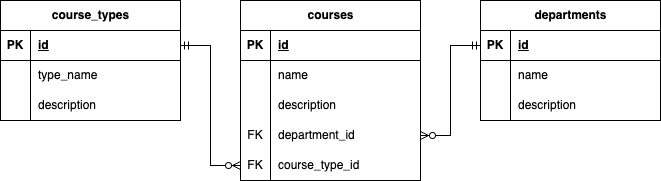

The diagram above was exported from draw.io. Its source (the exported page's mxGraphModel, read from the mxfile embedded in the PNG):
<mxGraphModel dx="954" dy="605" grid="1" gridSize="10" guides="1" tooltips="1" connect="1" arrows="1" fold="1" page="1" pageScale="1" pageWidth="827" pageHeight="1169" math="0" shadow="0">
  <root>
    <mxCell id="0" />
    <mxCell id="1" parent="0" />
    <mxCell id="v9_5kvG8odFfv_mH-aqH-1" value="courses" style="shape=table;startSize=30;container=1;collapsible=1;childLayout=tableLayout;fixedRows=1;rowLines=0;fontStyle=1;align=center;resizeLast=1;html=1;" vertex="1" parent="1">
      <mxGeometry x="328" y="40" width="180" height="180" as="geometry" />
    </mxCell>
    <mxCell id="v9_5kvG8odFfv_mH-aqH-2" value="" style="shape=tableRow;horizontal=0;startSize=0;swimlaneHead=0;swimlaneBody=0;fillColor=none;collapsible=0;dropTarget=0;points=[[0,0.5],[1,0.5]];portConstraint=eastwest;top=0;left=0;right=0;bottom=1;" vertex="1" parent="v9_5kvG8odFfv_mH-aqH-1">
      <mxGeometry y="30" width="180" height="30" as="geometry" />
    </mxCell>
    <mxCell id="v9_5kvG8odFfv_mH-aqH-3" value="PK" style="shape=partialRectangle;connectable=0;fillColor=none;top=0;left=0;bottom=0;right=0;fontStyle=1;overflow=hidden;whiteSpace=wrap;html=1;" vertex="1" parent="v9_5kvG8odFfv_mH-aqH-2">
      <mxGeometry width="30" height="30" as="geometry">
        <mxRectangle width="30" height="30" as="alternateBounds" />
      </mxGeometry>
    </mxCell>
    <mxCell id="v9_5kvG8odFfv_mH-aqH-4" value="id" style="shape=partialRectangle;connectable=0;fillColor=none;top=0;left=0;bottom=0;right=0;align=left;spacingLeft=6;fontStyle=5;overflow=hidden;whiteSpace=wrap;html=1;" vertex="1" parent="v9_5kvG8odFfv_mH-aqH-2">
      <mxGeometry x="30" width="150" height="30" as="geometry">
        <mxRectangle width="150" height="30" as="alternateBounds" />
      </mxGeometry>
    </mxCell>
    <mxCell id="v9_5kvG8odFfv_mH-aqH-5" value="" style="shape=tableRow;horizontal=0;startSize=0;swimlaneHead=0;swimlaneBody=0;fillColor=none;collapsible=0;dropTarget=0;points=[[0,0.5],[1,0.5]];portConstraint=eastwest;top=0;left=0;right=0;bottom=0;" vertex="1" parent="v9_5kvG8odFfv_mH-aqH-1">
      <mxGeometry y="60" width="180" height="30" as="geometry" />
    </mxCell>
    <mxCell id="v9_5kvG8odFfv_mH-aqH-6" value="" style="shape=partialRectangle;connectable=0;fillColor=none;top=0;left=0;bottom=0;right=0;editable=1;overflow=hidden;whiteSpace=wrap;html=1;" vertex="1" parent="v9_5kvG8odFfv_mH-aqH-5">
      <mxGeometry width="30" height="30" as="geometry">
        <mxRectangle width="30" height="30" as="alternateBounds" />
      </mxGeometry>
    </mxCell>
    <mxCell id="v9_5kvG8odFfv_mH-aqH-7" value="name" style="shape=partialRectangle;connectable=0;fillColor=none;top=0;left=0;bottom=0;right=0;align=left;spacingLeft=6;overflow=hidden;whiteSpace=wrap;html=1;" vertex="1" parent="v9_5kvG8odFfv_mH-aqH-5">
      <mxGeometry x="30" width="150" height="30" as="geometry">
        <mxRectangle width="150" height="30" as="alternateBounds" />
      </mxGeometry>
    </mxCell>
    <mxCell id="v9_5kvG8odFfv_mH-aqH-8" value="" style="shape=tableRow;horizontal=0;startSize=0;swimlaneHead=0;swimlaneBody=0;fillColor=none;collapsible=0;dropTarget=0;points=[[0,0.5],[1,0.5]];portConstraint=eastwest;top=0;left=0;right=0;bottom=0;" vertex="1" parent="v9_5kvG8odFfv_mH-aqH-1">
      <mxGeometry y="90" width="180" height="30" as="geometry" />
    </mxCell>
    <mxCell id="v9_5kvG8odFfv_mH-aqH-9" value="" style="shape=partialRectangle;connectable=0;fillColor=none;top=0;left=0;bottom=0;right=0;editable=1;overflow=hidden;whiteSpace=wrap;html=1;" vertex="1" parent="v9_5kvG8odFfv_mH-aqH-8">
      <mxGeometry width="30" height="30" as="geometry">
        <mxRectangle width="30" height="30" as="alternateBounds" />
      </mxGeometry>
    </mxCell>
    <mxCell id="v9_5kvG8odFfv_mH-aqH-10" value="description" style="shape=partialRectangle;connectable=0;fillColor=none;top=0;left=0;bottom=0;right=0;align=left;spacingLeft=6;overflow=hidden;whiteSpace=wrap;html=1;" vertex="1" parent="v9_5kvG8odFfv_mH-aqH-8">
      <mxGeometry x="30" width="150" height="30" as="geometry">
        <mxRectangle width="150" height="30" as="alternateBounds" />
      </mxGeometry>
    </mxCell>
    <mxCell id="v9_5kvG8odFfv_mH-aqH-11" value="" style="shape=tableRow;horizontal=0;startSize=0;swimlaneHead=0;swimlaneBody=0;fillColor=none;collapsible=0;dropTarget=0;points=[[0,0.5],[1,0.5]];portConstraint=eastwest;top=0;left=0;right=0;bottom=0;" vertex="1" parent="v9_5kvG8odFfv_mH-aqH-1">
      <mxGeometry y="120" width="180" height="30" as="geometry" />
    </mxCell>
    <mxCell id="v9_5kvG8odFfv_mH-aqH-12" value="FK" style="shape=partialRectangle;connectable=0;fillColor=none;top=0;left=0;bottom=0;right=0;editable=1;overflow=hidden;whiteSpace=wrap;html=1;" vertex="1" parent="v9_5kvG8odFfv_mH-aqH-11">
      <mxGeometry width="30" height="30" as="geometry">
        <mxRectangle width="30" height="30" as="alternateBounds" />
      </mxGeometry>
    </mxCell>
    <mxCell id="v9_5kvG8odFfv_mH-aqH-13" value="department_id" style="shape=partialRectangle;connectable=0;fillColor=none;top=0;left=0;bottom=0;right=0;align=left;spacingLeft=6;overflow=hidden;whiteSpace=wrap;html=1;" vertex="1" parent="v9_5kvG8odFfv_mH-aqH-11">
      <mxGeometry x="30" width="150" height="30" as="geometry">
        <mxRectangle width="150" height="30" as="alternateBounds" />
      </mxGeometry>
    </mxCell>
    <mxCell id="v9_5kvG8odFfv_mH-aqH-14" value="" style="shape=tableRow;horizontal=0;startSize=0;swimlaneHead=0;swimlaneBody=0;fillColor=none;collapsible=0;dropTarget=0;points=[[0,0.5],[1,0.5]];portConstraint=eastwest;top=0;left=0;right=0;bottom=0;" vertex="1" parent="v9_5kvG8odFfv_mH-aqH-1">
      <mxGeometry y="150" width="180" height="30" as="geometry" />
    </mxCell>
    <mxCell id="v9_5kvG8odFfv_mH-aqH-15" value="FK" style="shape=partialRectangle;connectable=0;fillColor=none;top=0;left=0;bottom=0;right=0;fontStyle=0;overflow=hidden;whiteSpace=wrap;html=1;" vertex="1" parent="v9_5kvG8odFfv_mH-aqH-14">
      <mxGeometry width="30" height="30" as="geometry">
        <mxRectangle width="30" height="30" as="alternateBounds" />
      </mxGeometry>
    </mxCell>
    <mxCell id="v9_5kvG8odFfv_mH-aqH-16" value="course_type_id" style="shape=partialRectangle;connectable=0;fillColor=none;top=0;left=0;bottom=0;right=0;align=left;spacingLeft=6;fontStyle=0;overflow=hidden;whiteSpace=wrap;html=1;" vertex="1" parent="v9_5kvG8odFfv_mH-aqH-14">
      <mxGeometry x="30" width="150" height="30" as="geometry">
        <mxRectangle width="150" height="30" as="alternateBounds" />
      </mxGeometry>
    </mxCell>
    <mxCell id="v9_5kvG8odFfv_mH-aqH-17" value="course_types" style="shape=table;startSize=30;container=1;collapsible=1;childLayout=tableLayout;fixedRows=1;rowLines=0;fontStyle=1;align=center;resizeLast=1;html=1;" vertex="1" parent="1">
      <mxGeometry x="88" y="40" width="180" height="120" as="geometry" />
    </mxCell>
    <mxCell id="v9_5kvG8odFfv_mH-aqH-18" value="" style="shape=tableRow;horizontal=0;startSize=0;swimlaneHead=0;swimlaneBody=0;fillColor=none;collapsible=0;dropTarget=0;points=[[0,0.5],[1,0.5]];portConstraint=eastwest;top=0;left=0;right=0;bottom=1;" vertex="1" parent="v9_5kvG8odFfv_mH-aqH-17">
      <mxGeometry y="30" width="180" height="30" as="geometry" />
    </mxCell>
    <mxCell id="v9_5kvG8odFfv_mH-aqH-19" value="PK" style="shape=partialRectangle;connectable=0;fillColor=none;top=0;left=0;bottom=0;right=0;fontStyle=1;overflow=hidden;whiteSpace=wrap;html=1;" vertex="1" parent="v9_5kvG8odFfv_mH-aqH-18">
      <mxGeometry width="30" height="30" as="geometry">
        <mxRectangle width="30" height="30" as="alternateBounds" />
      </mxGeometry>
    </mxCell>
    <mxCell id="v9_5kvG8odFfv_mH-aqH-20" value="id" style="shape=partialRectangle;connectable=0;fillColor=none;top=0;left=0;bottom=0;right=0;align=left;spacingLeft=6;fontStyle=5;overflow=hidden;whiteSpace=wrap;html=1;" vertex="1" parent="v9_5kvG8odFfv_mH-aqH-18">
      <mxGeometry x="30" width="150" height="30" as="geometry">
        <mxRectangle width="150" height="30" as="alternateBounds" />
      </mxGeometry>
    </mxCell>
    <mxCell id="v9_5kvG8odFfv_mH-aqH-21" value="" style="shape=tableRow;horizontal=0;startSize=0;swimlaneHead=0;swimlaneBody=0;fillColor=none;collapsible=0;dropTarget=0;points=[[0,0.5],[1,0.5]];portConstraint=eastwest;top=0;left=0;right=0;bottom=0;" vertex="1" parent="v9_5kvG8odFfv_mH-aqH-17">
      <mxGeometry y="60" width="180" height="30" as="geometry" />
    </mxCell>
    <mxCell id="v9_5kvG8odFfv_mH-aqH-22" value="" style="shape=partialRectangle;connectable=0;fillColor=none;top=0;left=0;bottom=0;right=0;editable=1;overflow=hidden;whiteSpace=wrap;html=1;" vertex="1" parent="v9_5kvG8odFfv_mH-aqH-21">
      <mxGeometry width="30" height="30" as="geometry">
        <mxRectangle width="30" height="30" as="alternateBounds" />
      </mxGeometry>
    </mxCell>
    <mxCell id="v9_5kvG8odFfv_mH-aqH-23" value="type_name" style="shape=partialRectangle;connectable=0;fillColor=none;top=0;left=0;bottom=0;right=0;align=left;spacingLeft=6;overflow=hidden;whiteSpace=wrap;html=1;" vertex="1" parent="v9_5kvG8odFfv_mH-aqH-21">
      <mxGeometry x="30" width="150" height="30" as="geometry">
        <mxRectangle width="150" height="30" as="alternateBounds" />
      </mxGeometry>
    </mxCell>
    <mxCell id="v9_5kvG8odFfv_mH-aqH-24" value="" style="shape=tableRow;horizontal=0;startSize=0;swimlaneHead=0;swimlaneBody=0;fillColor=none;collapsible=0;dropTarget=0;points=[[0,0.5],[1,0.5]];portConstraint=eastwest;top=0;left=0;right=0;bottom=0;" vertex="1" parent="v9_5kvG8odFfv_mH-aqH-17">
      <mxGeometry y="90" width="180" height="30" as="geometry" />
    </mxCell>
    <mxCell id="v9_5kvG8odFfv_mH-aqH-25" value="" style="shape=partialRectangle;connectable=0;fillColor=none;top=0;left=0;bottom=0;right=0;editable=1;overflow=hidden;whiteSpace=wrap;html=1;" vertex="1" parent="v9_5kvG8odFfv_mH-aqH-24">
      <mxGeometry width="30" height="30" as="geometry">
        <mxRectangle width="30" height="30" as="alternateBounds" />
      </mxGeometry>
    </mxCell>
    <mxCell id="v9_5kvG8odFfv_mH-aqH-26" value="description" style="shape=partialRectangle;connectable=0;fillColor=none;top=0;left=0;bottom=0;right=0;align=left;spacingLeft=6;overflow=hidden;whiteSpace=wrap;html=1;" vertex="1" parent="v9_5kvG8odFfv_mH-aqH-24">
      <mxGeometry x="30" width="150" height="30" as="geometry">
        <mxRectangle width="150" height="30" as="alternateBounds" />
      </mxGeometry>
    </mxCell>
    <mxCell id="v9_5kvG8odFfv_mH-aqH-30" value="departments" style="shape=table;startSize=30;container=1;collapsible=1;childLayout=tableLayout;fixedRows=1;rowLines=0;fontStyle=1;align=center;resizeLast=1;html=1;" vertex="1" parent="1">
      <mxGeometry x="568" y="40" width="180" height="120" as="geometry" />
    </mxCell>
    <mxCell id="v9_5kvG8odFfv_mH-aqH-31" value="" style="shape=tableRow;horizontal=0;startSize=0;swimlaneHead=0;swimlaneBody=0;fillColor=none;collapsible=0;dropTarget=0;points=[[0,0.5],[1,0.5]];portConstraint=eastwest;top=0;left=0;right=0;bottom=1;" vertex="1" parent="v9_5kvG8odFfv_mH-aqH-30">
      <mxGeometry y="30" width="180" height="30" as="geometry" />
    </mxCell>
    <mxCell id="v9_5kvG8odFfv_mH-aqH-32" value="PK" style="shape=partialRectangle;connectable=0;fillColor=none;top=0;left=0;bottom=0;right=0;fontStyle=1;overflow=hidden;whiteSpace=wrap;html=1;" vertex="1" parent="v9_5kvG8odFfv_mH-aqH-31">
      <mxGeometry width="30" height="30" as="geometry">
        <mxRectangle width="30" height="30" as="alternateBounds" />
      </mxGeometry>
    </mxCell>
    <mxCell id="v9_5kvG8odFfv_mH-aqH-33" value="id" style="shape=partialRectangle;connectable=0;fillColor=none;top=0;left=0;bottom=0;right=0;align=left;spacingLeft=6;fontStyle=5;overflow=hidden;whiteSpace=wrap;html=1;" vertex="1" parent="v9_5kvG8odFfv_mH-aqH-31">
      <mxGeometry x="30" width="150" height="30" as="geometry">
        <mxRectangle width="150" height="30" as="alternateBounds" />
      </mxGeometry>
    </mxCell>
    <mxCell id="v9_5kvG8odFfv_mH-aqH-34" value="" style="shape=tableRow;horizontal=0;startSize=0;swimlaneHead=0;swimlaneBody=0;fillColor=none;collapsible=0;dropTarget=0;points=[[0,0.5],[1,0.5]];portConstraint=eastwest;top=0;left=0;right=0;bottom=0;" vertex="1" parent="v9_5kvG8odFfv_mH-aqH-30">
      <mxGeometry y="60" width="180" height="30" as="geometry" />
    </mxCell>
    <mxCell id="v9_5kvG8odFfv_mH-aqH-35" value="" style="shape=partialRectangle;connectable=0;fillColor=none;top=0;left=0;bottom=0;right=0;editable=1;overflow=hidden;whiteSpace=wrap;html=1;" vertex="1" parent="v9_5kvG8odFfv_mH-aqH-34">
      <mxGeometry width="30" height="30" as="geometry">
        <mxRectangle width="30" height="30" as="alternateBounds" />
      </mxGeometry>
    </mxCell>
    <mxCell id="v9_5kvG8odFfv_mH-aqH-36" value="name" style="shape=partialRectangle;connectable=0;fillColor=none;top=0;left=0;bottom=0;right=0;align=left;spacingLeft=6;overflow=hidden;whiteSpace=wrap;html=1;" vertex="1" parent="v9_5kvG8odFfv_mH-aqH-34">
      <mxGeometry x="30" width="150" height="30" as="geometry">
        <mxRectangle width="150" height="30" as="alternateBounds" />
      </mxGeometry>
    </mxCell>
    <mxCell id="v9_5kvG8odFfv_mH-aqH-37" value="" style="shape=tableRow;horizontal=0;startSize=0;swimlaneHead=0;swimlaneBody=0;fillColor=none;collapsible=0;dropTarget=0;points=[[0,0.5],[1,0.5]];portConstraint=eastwest;top=0;left=0;right=0;bottom=0;" vertex="1" parent="v9_5kvG8odFfv_mH-aqH-30">
      <mxGeometry y="90" width="180" height="30" as="geometry" />
    </mxCell>
    <mxCell id="v9_5kvG8odFfv_mH-aqH-38" value="" style="shape=partialRectangle;connectable=0;fillColor=none;top=0;left=0;bottom=0;right=0;editable=1;overflow=hidden;whiteSpace=wrap;html=1;" vertex="1" parent="v9_5kvG8odFfv_mH-aqH-37">
      <mxGeometry width="30" height="30" as="geometry">
        <mxRectangle width="30" height="30" as="alternateBounds" />
      </mxGeometry>
    </mxCell>
    <mxCell id="v9_5kvG8odFfv_mH-aqH-39" value="description" style="shape=partialRectangle;connectable=0;fillColor=none;top=0;left=0;bottom=0;right=0;align=left;spacingLeft=6;overflow=hidden;whiteSpace=wrap;html=1;" vertex="1" parent="v9_5kvG8odFfv_mH-aqH-37">
      <mxGeometry x="30" width="150" height="30" as="geometry">
        <mxRectangle width="150" height="30" as="alternateBounds" />
      </mxGeometry>
    </mxCell>
    <mxCell id="v9_5kvG8odFfv_mH-aqH-44" value="" style="edgeStyle=entityRelationEdgeStyle;fontSize=12;html=1;endArrow=ERzeroToMany;startArrow=ERmandOne;rounded=0;" edge="1" parent="1" source="v9_5kvG8odFfv_mH-aqH-18" target="v9_5kvG8odFfv_mH-aqH-14">
      <mxGeometry width="100" height="100" relative="1" as="geometry">
        <mxPoint x="148" y="330" as="sourcePoint" />
        <mxPoint x="248" y="230" as="targetPoint" />
      </mxGeometry>
    </mxCell>
    <mxCell id="v9_5kvG8odFfv_mH-aqH-45" value="" style="edgeStyle=entityRelationEdgeStyle;fontSize=12;html=1;endArrow=ERzeroToMany;startArrow=ERmandOne;rounded=0;" edge="1" parent="1" source="v9_5kvG8odFfv_mH-aqH-31" target="v9_5kvG8odFfv_mH-aqH-11">
      <mxGeometry width="100" height="100" relative="1" as="geometry">
        <mxPoint x="528" y="400" as="sourcePoint" />
        <mxPoint x="628" y="300" as="targetPoint" />
      </mxGeometry>
    </mxCell>
  </root>
</mxGraphModel>